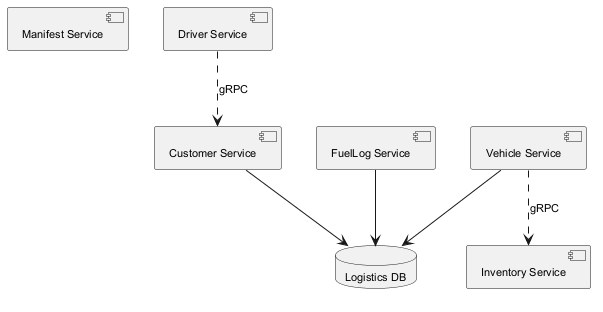

The diagram above was rendered by PlantUML. Its source (embedded in the PNG):
@startuml
skinparam backgroundColor #FFFFFF
skinparam classBackgroundColor #E8F4FA
skinparam classBorderColor #2C7DA0
skinparam defaultFontSize 11
component "Manifest Service" as C_ManifestService
component "Driver Service" as C_DriverService
component "Vehicle Service" as C_VehicleService
component "FuelLog Service" as C_FuelLogService
component "Inventory Service" as C_InventoryService
component "Customer Service" as C_CustomerService
database "Logistics DB" as DB_logistics
C_VehicleService --> DB_logistics
C_FuelLogService --> DB_logistics
C_CustomerService --> DB_logistics
C_DriverService ..> C_CustomerService : gRPC
C_VehicleService ..> C_InventoryService : gRPC
@enduml